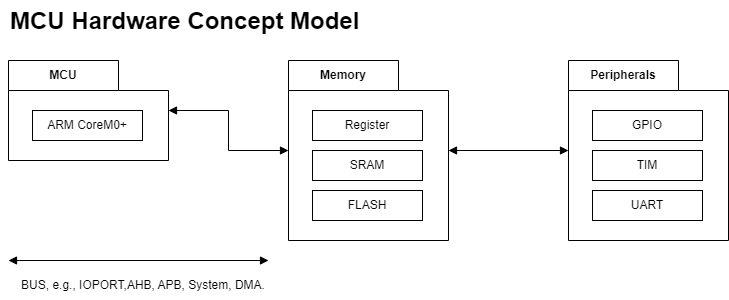

The diagram above was exported from draw.io. Its source (the exported page's mxGraphModel, read from the mxfile embedded in the PNG):
<mxGraphModel dx="1434" dy="844" grid="1" gridSize="10" guides="1" tooltips="1" connect="1" arrows="1" fold="1" page="1" pageScale="1" pageWidth="1100" pageHeight="850" background="none" math="0" shadow="0">
  <root>
    <mxCell id="0" />
    <mxCell id="1" parent="0" />
    <mxCell id="c04L4ZITfjTPw2QW9u5T-43" value="&lt;h1 style=&quot;margin-top: 0px;&quot;&gt;MCU Hardware Concept Model&lt;/h1&gt;" style="text;html=1;whiteSpace=wrap;overflow=hidden;rounded=0;" parent="1" vertex="1">
      <mxGeometry x="40" y="20" width="380" height="50" as="geometry" />
    </mxCell>
    <mxCell id="vPWLyh52lt6zzSOhZWYh-5" value="" style="edgeStyle=orthogonalEdgeStyle;rounded=0;orthogonalLoop=1;jettySize=auto;html=1;startArrow=block;startFill=1;endArrow=block;endFill=1;" edge="1" parent="1" source="vPWLyh52lt6zzSOhZWYh-1" target="vPWLyh52lt6zzSOhZWYh-3">
      <mxGeometry relative="1" as="geometry" />
    </mxCell>
    <mxCell id="vPWLyh52lt6zzSOhZWYh-1" value="MCU" style="shape=folder;fontStyle=1;tabWidth=110;tabHeight=30;tabPosition=left;html=1;boundedLbl=1;labelInHeader=1;container=1;collapsible=0;recursiveResize=0;whiteSpace=wrap;" vertex="1" parent="1">
      <mxGeometry x="40" y="80" width="160" height="100" as="geometry" />
    </mxCell>
    <mxCell id="vPWLyh52lt6zzSOhZWYh-2" value="ARM CoreM0+" style="html=1;whiteSpace=wrap;" vertex="1" parent="vPWLyh52lt6zzSOhZWYh-1">
      <mxGeometry width="110" height="30" relative="1" as="geometry">
        <mxPoint x="24" y="50" as="offset" />
      </mxGeometry>
    </mxCell>
    <mxCell id="vPWLyh52lt6zzSOhZWYh-12" value="" style="edgeStyle=orthogonalEdgeStyle;rounded=0;orthogonalLoop=1;jettySize=auto;html=1;startArrow=block;startFill=1;endArrow=block;endFill=1;" edge="1" parent="1" source="vPWLyh52lt6zzSOhZWYh-3" target="vPWLyh52lt6zzSOhZWYh-8">
      <mxGeometry relative="1" as="geometry" />
    </mxCell>
    <mxCell id="vPWLyh52lt6zzSOhZWYh-3" value="Memory" style="shape=folder;fontStyle=1;tabWidth=110;tabHeight=30;tabPosition=left;html=1;boundedLbl=1;labelInHeader=1;container=1;collapsible=0;recursiveResize=0;whiteSpace=wrap;" vertex="1" parent="1">
      <mxGeometry x="320" y="80" width="160" height="180" as="geometry" />
    </mxCell>
    <mxCell id="vPWLyh52lt6zzSOhZWYh-4" value="Register" style="html=1;whiteSpace=wrap;" vertex="1" parent="vPWLyh52lt6zzSOhZWYh-3">
      <mxGeometry width="110" height="30" relative="1" as="geometry">
        <mxPoint x="24" y="50" as="offset" />
      </mxGeometry>
    </mxCell>
    <mxCell id="vPWLyh52lt6zzSOhZWYh-6" value="SRAM" style="html=1;whiteSpace=wrap;" vertex="1" parent="vPWLyh52lt6zzSOhZWYh-3">
      <mxGeometry width="110" height="30" relative="1" as="geometry">
        <mxPoint x="24" y="90" as="offset" />
      </mxGeometry>
    </mxCell>
    <mxCell id="vPWLyh52lt6zzSOhZWYh-7" value="FLASH" style="html=1;whiteSpace=wrap;" vertex="1" parent="vPWLyh52lt6zzSOhZWYh-3">
      <mxGeometry width="110" height="30" relative="1" as="geometry">
        <mxPoint x="24" y="130" as="offset" />
      </mxGeometry>
    </mxCell>
    <mxCell id="vPWLyh52lt6zzSOhZWYh-8" value="Peripherals" style="shape=folder;fontStyle=1;tabWidth=110;tabHeight=30;tabPosition=left;html=1;boundedLbl=1;labelInHeader=1;container=1;collapsible=0;recursiveResize=0;whiteSpace=wrap;" vertex="1" parent="1">
      <mxGeometry x="600" y="80" width="160" height="180" as="geometry" />
    </mxCell>
    <mxCell id="vPWLyh52lt6zzSOhZWYh-9" value="GPIO" style="html=1;whiteSpace=wrap;" vertex="1" parent="vPWLyh52lt6zzSOhZWYh-8">
      <mxGeometry width="110" height="30" relative="1" as="geometry">
        <mxPoint x="24" y="50" as="offset" />
      </mxGeometry>
    </mxCell>
    <mxCell id="vPWLyh52lt6zzSOhZWYh-10" value="TIM" style="html=1;whiteSpace=wrap;" vertex="1" parent="vPWLyh52lt6zzSOhZWYh-8">
      <mxGeometry width="110" height="30" relative="1" as="geometry">
        <mxPoint x="24" y="90" as="offset" />
      </mxGeometry>
    </mxCell>
    <mxCell id="vPWLyh52lt6zzSOhZWYh-11" value="UART" style="html=1;whiteSpace=wrap;" vertex="1" parent="vPWLyh52lt6zzSOhZWYh-8">
      <mxGeometry width="110" height="30" relative="1" as="geometry">
        <mxPoint x="24" y="130" as="offset" />
      </mxGeometry>
    </mxCell>
    <mxCell id="vPWLyh52lt6zzSOhZWYh-13" value="" style="edgeStyle=orthogonalEdgeStyle;rounded=0;orthogonalLoop=1;jettySize=auto;html=1;startArrow=block;startFill=1;endArrow=block;endFill=1;" edge="1" parent="1">
      <mxGeometry relative="1" as="geometry">
        <mxPoint x="40" y="280" as="sourcePoint" />
        <mxPoint x="300" y="280" as="targetPoint" />
      </mxGeometry>
    </mxCell>
    <mxCell id="vPWLyh52lt6zzSOhZWYh-14" value="BUS, e.g., IOPORT,AHB, APB, System, DMA." style="text;html=1;align=center;verticalAlign=middle;whiteSpace=wrap;rounded=0;" vertex="1" parent="1">
      <mxGeometry x="40" y="290" width="270" height="30" as="geometry" />
    </mxCell>
  </root>
</mxGraphModel>